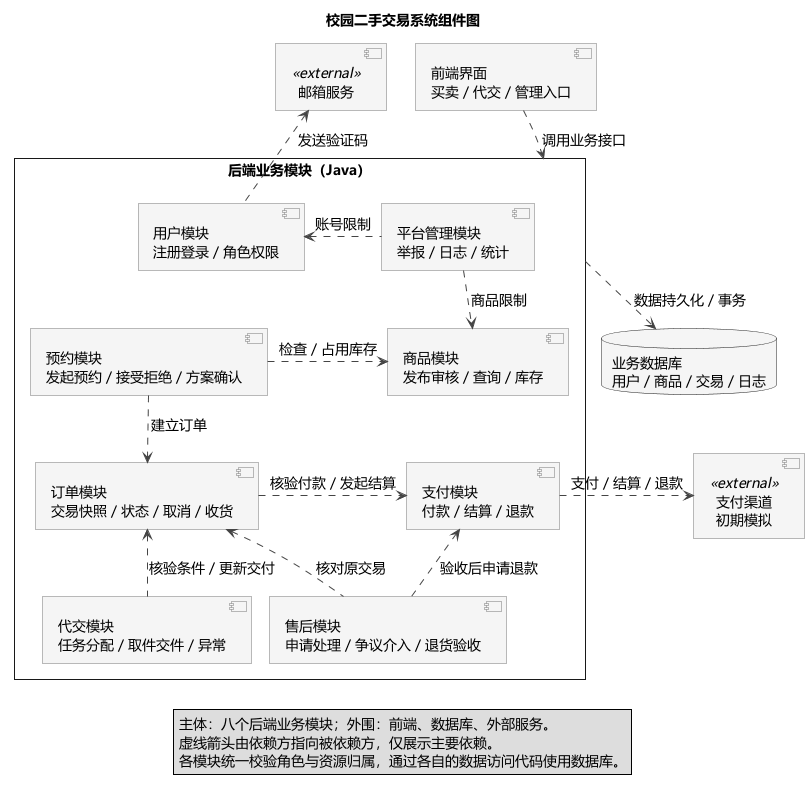

The diagram above was rendered by PlantUML. Its source (embedded in the PNG):
@startuml
' Component diagram v0.2, revised after user review, 2026-11-04.
' Reference: https://plantuml.com/zh/component-diagram
!pragma layout smetana
title 校园二手交易系统组件图
skinparam defaultFontName Microsoft YaHei
skinparam defaultFontSize 14
skinparam componentStyle uml2
skinparam shadowing false
skinparam roundcorner 0
skinparam componentBackgroundColor #F5F5F5
skinparam componentBorderColor #777777
skinparam interfaceBackgroundColor #FFFFFF
skinparam interfaceBorderColor #777777
skinparam packageStyle rectangle
skinparam packageBackgroundColor #FFFFFF
skinparam ArrowColor #444444
skinparam nodesep 35
skinparam ranksep 40

component "前端界面\n买卖 / 代交 / 管理入口" as UI

package "后端业务模块（Java）" as Backend {
  component "用户模块\n注册登录 / 角色权限" as User
  component "平台管理模块\n举报 / 日志 / 统计" as Governance
  component "预约模块\n发起预约 / 接受拒绝 / 方案确认" as Reservation
  component "商品模块\n发布审核 / 查询 / 库存" as Catalog
  component "订单模块\n交易快照 / 状态 / 取消 / 收货" as Order
  component "支付模块\n付款 / 结算 / 退款" as Finance
  component "代交模块\n任务分配 / 取件交件 / 异常" as Delivery
  component "售后模块\n申请处理 / 争议介入 / 退货验收" as Aftersale

  Governance .left.> User : 账号限制
  Governance .down.> Catalog : 商品限制
  Reservation .right.> Catalog : 检查 / 占用库存
  Reservation .down.> Order : 建立订单
  Order .right.> Finance : 核验付款 / 发起结算
  Delivery .up.> Order : 核验条件 / 更新交付
  Aftersale .up.> Finance : 验收后申请退款
  Aftersale .up.> Order : 核对原交易

  User -[hidden]down-> Reservation
  Catalog -[hidden]down-> Finance
  Delivery -[hidden]right-> Aftersale
}

component "邮箱服务" as MailProvider <<external>>
component "支付渠道\n初期模拟" as PaymentProvider <<external>>
database "业务数据库\n用户 / 商品 / 交易 / 日志" as DB

UI .down.> Backend : 调用业务接口
User .up.> MailProvider : 发送验证码
Finance .right.> PaymentProvider : 支付 / 结算 / 退款
Backend .down.> DB : 数据持久化 / 事务
MailProvider -[hidden]right-> UI

legend bottom
  主体：八个后端业务模块；外围：前端、数据库、外部服务。
  虚线箭头由依赖方指向被依赖方，仅展示主要依赖。
  各模块统一校验角色与资源归属，通过各自的数据访问代码使用数据库。
endlegend
@enduml